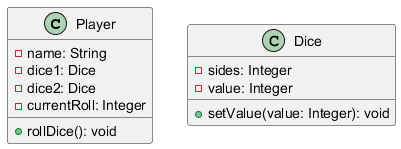

The diagram above was rendered by PlantUML. Its source (embedded in the PNG):
@startuml
class Player {
    - name: String
    - dice1: Dice
    - dice2: Dice
    - currentRoll: Integer
    + rollDice(): void
}

class Dice {
    - sides: Integer
    - value: Integer
    + setValue(value: Integer): void
}
@enduml